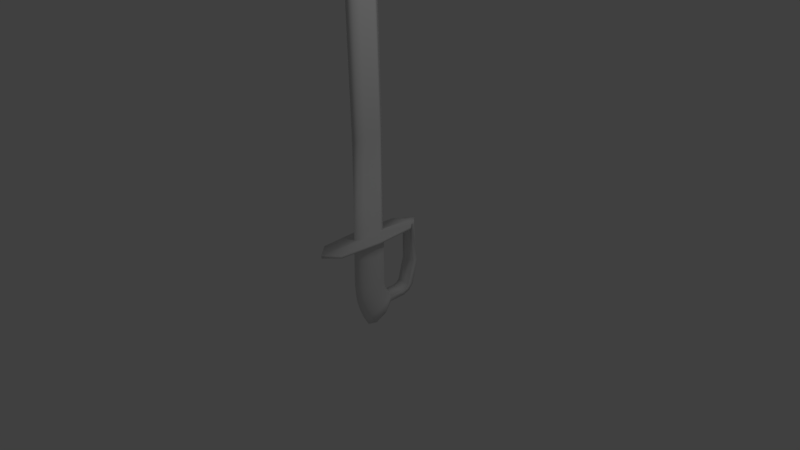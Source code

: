 # Source: Szabla.blend  (saved by Blender 2.78.0; exported with 4.5.12 LTS)
import bpy
from mathutils import Matrix  # noqa: F401  (used for matrix-valued properties, if any)

bpy.ops.wm.read_factory_settings(use_empty=True)
scene = bpy.context.scene
scene.name = 'Scene'

# ---- collections
col_collection_1 = bpy.data.collections.new('Collection 1'); scene.collection.children.link(col_collection_1)

# ---- materials (node trees are filled in below, after node groups)
mat_material = bpy.data.materials.new('Material')
mat_material.alpha_threshold = 0.0
mat_material.use_transparent_shadow = False
mat_material.roughness = 0.5
mat_material.line_color = (0.0, 0.0, 0.0, 1.0)

# ---- material node trees

# ---- world
world_world = bpy.data.worlds.new('World'); scene.world = world_world
world_world.color = (0.05088, 0.05088, 0.05088)
world_world.use_sun_shadow = False
world_world.sun_shadow_jitter_overblur = 0.0
world_world.cycles.sampling_method = 'MANUAL'

# ---- cameras
cam_camera = bpy.data.cameras.new('Camera')
cam_camera.clip_end = 100.0
cam_camera.lens = 35.0
cam_camera.sensor_width = 32.0
cam_camera.sensor_height = 18.0
cam_camera.ortho_scale = 7.314
cam_camera.dof.focus_distance = 0.0
cam_camera.dof.aperture_fstop = 128.0

# ---- lights
light_lamp = bpy.data.lights.new('Lamp', 'POINT')
light_lamp.transmission_factor = 0.0
light_lamp.cutoff_distance = 30.0
light_lamp.energy = 100.0
light_lamp.shadow_buffer_clip_start = 1.001
light_lamp.shadow_soft_size = 0.1
light_lamp.shadow_maximum_resolution = 0.006
light_lamp.use_absolute_resolution = True

# ---- meshes
me_cube = bpy.data.meshes.new('Cube')
me_cube.from_pydata([(0.8536, -0.4806, -1.0), (-0.8536, -0.4806, -1.0), (0.8536, -0.4806, 1.0), (-0.8536, -0.4806, 1.0), (1.207, 0.0, -1.0), (-1.207, 0.0, -1.0), (1.207, 0.0, 1.0), (-1.207, 0.0, 1.0), (-4.592e-08, -0.6797, -1.0), (-4.832e-07, -0.6797, 1.0), (1.203, 0.0, -2.384), (0.8415, -0.4806, 0.0), (-0.8415, -0.4806, 0.0), (-1.19, 0.0, 0.0), (1.19, 0.0, 0.0), (-2.611e-07, -0.6797, 0.0), (1.207, 0.0, -2.086), (0.8536, -0.4806, -2.086), (-4.592e-08, -0.6797, -2.086), (-0.8536, -0.4806, -2.086), (-1.207, 0.0, -2.086), (0.8637, -0.4806, -2.482), (0.04375, -0.6797, -2.72), (-0.7762, -0.4806, -2.957), (-1.116, 0.0, -3.055), (1.415, 0.0, -3.473), (1.342, 0.0, -2.885), (1.014, -0.4806, -3.016), (0.2211, -0.6797, -3.333), (-0.5716, -0.4806, -3.649), (-0.8999, 0.0, -3.78), (1.415, -0.4806, -3.528), (-5.588e-07, -1.05, 1.285), (0.4665, -0.6797, -3.947), (-0.277, -0.4806, -4.367), (-0.585, 0.0, -4.54), (2.9, -0.8512, 1.285), (1.415, 0.0, -3.937), (1.415, -0.4806, -3.943), (3.338, 0.0, 1.285), (-2.955, -0.8512, 1.285), (0.7735, -0.6797, -4.492), (0.1202, -0.4806, -5.041), (-0.1505, 0.0, -5.269), (-3.869, 0.0, 1.285), (0.7735, 0.0, -4.492), (2.49, 0.0, -3.487), (2.508, -0.4806, -3.539), (-3.869, 0.0, 1.098), (-2.955, -0.8512, 1.098), (2.644, 0.0, -3.924), (2.646, -0.4806, -3.93), (1.207, 0.0, 1.383), (0.8536, -0.1407, 1.383), (-5.588e-07, -1.05, 1.098), (2.9, -0.8512, 1.098), (-4.65e-07, -0.2614, 1.383), (-0.8536, -0.3142, 1.383), (-1.207, 0.0, 1.383), (3.357, 0.0, 1.098), (2.783, 0.0, -3.414), (2.824, -0.4806, -3.452), (3.124, 0.0, -3.729), (3.129, -0.4806, -3.733), (2.985, 0.0, -3.24), (3.039, -0.4806, -3.253), (3.435, 0.0, -3.351), (3.441, -0.4806, -3.353), (3.398, 0.0, -1.605), (3.453, -0.4806, -1.604), (3.862, 0.0, -1.601), (3.867, -0.4806, -1.601), (3.356, -0.4269, 1.285), (3.356, -0.4269, 1.098), (4.027, 0.0, 1.285), (4.027, 0.0, 1.098), (3.568, -0.4422, 1.285), (3.568, -0.4422, 1.098), (1.207, 0.0, 8.07), (0.8532, -0.1407, 8.06), (-1.286e-08, -0.2614, 8.033), (-0.8532, -0.3142, 8.007), (-1.207, 0.0, 7.996), (0.4174, -0.2546, 8.046), (0.4176, -0.2546, 1.383), (-0.4102, -0.336, 8.021), (-0.4104, -0.336, 1.383), (0.9386, 0.0, 16.79), (0.5857, -0.1407, 16.77), (-0.6756, -0.336, 16.69), (-1.118, -0.3142, 16.66), (-1.471, 0.0, 16.64), (0.1507, -0.2546, 16.74), (-0.2661, -0.2614, 16.72), (0.2418, 0.0, 27.55), (-0.1083, -0.1407, 27.5), (-1.36, -0.336, 27.32), (-1.799, -0.3143, 27.26), (-2.149, 0.0, 27.21), (-0.54, -0.2547, 27.44), (-0.9535, -0.3232, 27.38), (-1.257, 0.0, 38.18), (-1.607, -0.1408, 38.13), (-2.859, -0.3361, 37.96), (-3.298, -0.3143, 37.9), (-3.648, 0.0, 37.85), (-2.039, -0.2547, 38.07), (-2.452, -0.3232, 38.02), (-2.818, 0.0, 41.91), (-3.072, -0.1408, 41.86), (-3.548, -0.3361, 41.68), (-3.833, -0.3143, 41.62), (-4.173, 0.0, 41.57), (-3.836, -0.2075, 42.01), (-3.251, -0.2547, 41.8), (-3.386, -0.3232, 41.74), (-4.184, 0.0, 42.65), (-4.216, 0.0, 42.24), (-3.783, -0.1095, 42.29), (0.848, -0.4723, -1.0), (-0.848, -0.4723, -1.0), (0.8502, -0.4747, 1.007), (-0.8502, -0.4747, 1.007), (1.199, 0.005912, -1.0), (-1.199, 0.005912, -1.0), (1.202, 0.003516, 1.008), (-1.202, 0.003598, 1.008), (-4.592e-08, -0.6697, -1.0), (-1.704e-06, -0.6723, 1.007), (1.195, 0.005916, -2.385), (0.836, -0.4722, 0.0), (-0.836, -0.4722, 0.0), (-1.182, 0.005898, 0.0), (1.182, 0.005898, 0.0), (-2.611e-07, -0.6697, 0.0), (1.199, 0.00589, -2.086), (0.848, -0.4722, -2.086), (4.787e-05, -0.6697, -2.086), (-0.848, -0.4723, -2.085), (-1.199, 0.005909, -2.085), (0.8584, -0.4721, -2.483), (0.04391, -0.6697, -2.719), (-0.7706, -0.4723, -2.956), (-1.108, 0.005919, -3.053), (1.41, 0.002871, -3.481), (1.334, 0.004906, -2.888), (1.009, -0.4723, -3.018), (0.2213, -0.6697, -3.333), (-0.5663, -0.4723, -3.647), (-0.8923, 0.005919, -3.778), (1.412, -0.4721, -3.532), (-2.009e-05, -1.043, 1.278), (0.4667, -0.6697, -3.947), (-0.272, -0.4723, -4.364), (-0.5778, 0.005915, -4.537), (2.897, -0.844, 1.278), (1.411, -8.24e-05, -3.927), (1.412, -0.473, -3.937), (3.338, 0.0001559, 1.275), (-2.952, -0.844, 1.278), (0.7694, -0.6722, -4.487), (0.1198, -0.474, -5.034), (-0.1479, 0.005307, -5.261), (-3.863, 0.006637, 1.28), (0.767, -1.862e-05, -4.484), (2.491, 0.001088, -3.497), (2.509, -0.4728, -3.545), (-3.863, 0.006626, 1.103), (-2.952, -0.844, 1.105), (2.642, -0.0001178, -3.915), (2.644, -0.474, -3.923), (1.205, 0.004773, 1.374), (0.8514, -0.1337, 1.376), (-5.747e-06, -1.042, 1.105), (2.897, -0.844, 1.105), (-0.0006865, -0.2537, 1.376), (-0.8512, -0.308, 1.375), (-1.203, 0.004305, 1.375), (3.362, -0.005431, 1.104), (2.788, 0.001075, -3.423), (2.827, -0.4726, -3.457), (3.118, -0.0001178, -3.721), (3.124, -0.4741, -3.726), (2.994, 0.001129, -3.245), (3.044, -0.4725, -3.256), (3.426, -0.0001193, -3.347), (3.434, -0.474, -3.349), (3.407, -0.003849, -1.606), (3.459, -0.4729, -1.605), (3.852, -0.003108, -1.6), (3.861, -0.4729, -1.6), (3.354, -0.4213, 1.277), (3.357, -0.4181, 1.103), (4.02, 0.006468, 1.28), (4.017, 0.001183, 1.098), (3.565, -0.4348, 1.278), (3.564, -0.4331, 1.098), (1.203, 0.009291, 8.07), (0.85, -0.1312, 8.059), (-0.0009708, -0.2514, 8.033), (-0.8494, -0.3049, 8.007), (-1.2, 0.007474, 7.997), (0.416, -0.2447, 8.046), (0.4166, -0.247, 1.376), (-0.4109, -0.326, 8.021), (-0.4108, -0.3283, 1.377), (0.9349, 0.00929, 16.79), (0.5826, -0.1312, 16.77), (-0.6761, -0.326, 16.69), (-1.114, -0.3049, 16.66), (-1.464, 0.007472, 16.64), (0.1491, -0.2447, 16.74), (-0.267, -0.2514, 16.72), (0.2381, 0.009291, 27.55), (-0.1114, -0.1312, 27.5), (-1.36, -0.326, 27.32), (-1.795, -0.305, 27.26), (-2.142, 0.007474, 27.21), (-0.5419, -0.2448, 27.44), (-0.9545, -0.3132, 27.38), (-1.261, 0.009193, 38.18), (-1.611, -0.1314, 38.13), (-2.859, -0.3261, 37.96), (-3.294, -0.3051, 37.9), (-3.641, 0.00745, 37.85), (-2.041, -0.245, 38.07), (-2.454, -0.3133, 38.01), (-2.822, 0.008773, 41.91), (-3.076, -0.1321, 41.86), (-3.548, -0.3262, 41.68), (-3.83, -0.305, 41.62), (-4.166, 0.007399, 41.57), (-3.835, -0.1981, 42.01), (-3.254, -0.2455, 41.8), (-3.387, -0.3135, 41.74), (-4.183, 0.009514, 42.65), (-4.212, 0.009206, 42.24), (-3.784, -0.1005, 42.28)], [], [(14, 6, 2, 11), (15, 9, 3, 12), (12, 3, 7, 13), (4, 0, 17, 16), (11, 2, 9, 15), (53, 84, 56, 32, 36), (1, 5, 20, 19), (0, 11, 15, 8), (1, 12, 13, 5), (8, 15, 12, 1), (4, 14, 11, 0), (19, 20, 24, 23), (16, 17, 21, 10), (18, 19, 23, 22), (8, 1, 19, 18), (0, 8, 18, 17), (10, 21, 27, 26), (22, 23, 29, 28), (21, 22, 28, 27), (17, 18, 22, 21), (27, 28, 33, 31), (23, 24, 30, 29), (34, 35, 43, 42), (28, 29, 34, 33), (26, 27, 31, 25), (29, 30, 35, 34), (45, 41, 42, 43), (3, 9, 54, 49), (37, 38, 41, 45), (31, 33, 41, 38), (38, 37, 50, 51), (33, 34, 42, 41), (9, 2, 55, 54), (56, 86, 57, 40, 32), (51, 50, 62, 63), (31, 38, 51, 47), (57, 58, 44, 40), (25, 31, 47, 46), (55, 73, 72, 36), (53, 52, 78, 79), (49, 54, 32, 40), (54, 55, 36, 32), (57, 86, 85, 81), (48, 49, 40, 44), (7, 3, 49, 48), (2, 6, 59, 73, 55), (52, 53, 36, 72, 39), (63, 62, 66, 67), (46, 47, 61, 60), (47, 51, 63, 61), (65, 67, 71, 69), (61, 63, 67, 65), (60, 61, 65, 64), (85, 80, 93, 89), (64, 65, 69, 68), (67, 66, 70, 71), (76, 77, 75, 74), (72, 73, 77, 76), (39, 72, 76, 74), (80, 83, 92, 93), (68, 59, 75, 70), (70, 75, 77, 71), (71, 77, 73, 69), (69, 73, 59, 68), (58, 57, 81, 82), (56, 84, 83, 80), (89, 93, 100, 96), (83, 84, 53, 79), (85, 86, 56, 80), (90, 89, 96, 97), (82, 81, 90, 91), (79, 78, 87, 88), (81, 85, 89, 90), (83, 79, 88, 92), (96, 100, 107, 103), (97, 96, 103, 104), (93, 92, 99, 100), (91, 90, 97, 98), (88, 87, 94, 95), (92, 88, 95, 99), (103, 107, 115, 110), (104, 103, 110, 111), (100, 99, 106, 107), (98, 97, 104, 105), (95, 94, 101, 102), (99, 95, 102, 106), (109, 108, 116), (112, 111, 117), (107, 106, 114, 115), (105, 104, 111, 112), (102, 101, 108, 109), (106, 102, 109, 114), (111, 113, 117), (114, 109, 116, 118), (114, 118, 113, 115), (113, 118, 116, 117), (113, 111, 110, 115), (133, 130, 121, 125), (134, 131, 122, 128), (131, 132, 126, 122), (123, 135, 136, 119), (130, 134, 128, 121), (172, 155, 151, 175, 203), (120, 138, 139, 124), (119, 127, 134, 130), (120, 124, 132, 131), (127, 120, 131, 134), (123, 119, 130, 133), (138, 142, 143, 139), (135, 129, 140, 136), (137, 141, 142, 138), (127, 137, 138, 120), (119, 136, 137, 127), (129, 145, 146, 140), (141, 147, 148, 142), (140, 146, 147, 141), (136, 140, 141, 137), (146, 150, 152, 147), (142, 148, 149, 143), (153, 161, 162, 154), (147, 152, 153, 148), (145, 144, 150, 146), (148, 153, 154, 149), (164, 162, 161, 160), (122, 168, 173, 128), (156, 164, 160, 157), (150, 157, 160, 152), (157, 170, 169, 156), (152, 160, 161, 153), (128, 173, 174, 121), (175, 151, 159, 176, 205), (170, 182, 181, 169), (150, 166, 170, 157), (176, 159, 163, 177), (144, 165, 166, 150), (174, 155, 191, 192), (172, 198, 197, 171), (168, 159, 151, 173), (173, 151, 155, 174), (176, 200, 204, 205), (167, 163, 159, 168), (126, 167, 168, 122), (121, 174, 192, 178, 125), (171, 158, 191, 155, 172), (182, 186, 185, 181), (165, 179, 180, 166), (166, 180, 182, 170), (184, 188, 190, 186), (180, 184, 186, 182), (179, 183, 184, 180), (204, 208, 212, 199), (183, 187, 188, 184), (186, 190, 189, 185), (195, 193, 194, 196), (191, 195, 196, 192), (158, 193, 195, 191), (199, 212, 211, 202), (187, 189, 194, 178), (189, 190, 196, 194), (190, 188, 192, 196), (188, 187, 178, 192), (177, 201, 200, 176), (175, 199, 202, 203), (208, 215, 219, 212), (202, 198, 172, 203), (204, 199, 175, 205), (209, 216, 215, 208), (201, 210, 209, 200), (198, 207, 206, 197), (200, 209, 208, 204), (202, 211, 207, 198), (215, 222, 226, 219), (216, 223, 222, 215), (212, 219, 218, 211), (210, 217, 216, 209), (207, 214, 213, 206), (211, 218, 214, 207), (222, 229, 234, 226), (223, 230, 229, 222), (219, 226, 225, 218), (217, 224, 223, 216), (214, 221, 220, 213), (218, 225, 221, 214), (228, 235, 227), (231, 236, 230), (226, 234, 233, 225), (224, 231, 230, 223), (221, 228, 227, 220), (225, 233, 228, 221), (230, 236, 232), (233, 237, 235, 228), (233, 234, 232, 237), (232, 236, 235, 237), (232, 234, 229, 230), (5, 13, 132, 124), (14, 4, 123, 133), (4, 16, 135, 123), (59, 6, 125, 178), (20, 5, 124, 139), (13, 7, 126, 132), (6, 14, 133, 125), (16, 10, 129, 135), (10, 26, 145, 129), (24, 20, 139, 143), (35, 30, 149, 154), (30, 24, 143, 149), (43, 35, 154, 162), (26, 25, 144, 145), (44, 58, 177, 163), (7, 48, 167, 126), (45, 43, 162, 164), (37, 45, 164, 156), (50, 37, 156, 169), (25, 46, 165, 144), (48, 44, 163, 167), (58, 82, 201, 177), (52, 39, 158, 171), (66, 62, 181, 185), (62, 50, 169, 181), (46, 60, 179, 165), (70, 66, 185, 189), (60, 64, 183, 179), (68, 70, 189, 187), (64, 68, 187, 183), (74, 75, 194, 193), (39, 74, 193, 158), (75, 59, 178, 194), (78, 52, 171, 197), (82, 91, 210, 201), (87, 78, 197, 206), (91, 98, 217, 210), (94, 87, 206, 213), (98, 105, 224, 217), (101, 94, 213, 220), (105, 112, 231, 224), (108, 101, 220, 227), (117, 116, 235, 236), (112, 117, 236, 231), (116, 108, 227, 235)])
me_cube.polygons.foreach_set('use_smooth', [True] * 239)
me_cube.materials.append(mat_material)
me_cube.use_remesh_preserve_volume = False
me_cube.use_remesh_preserve_attributes = False
me_cube.use_mirror_vertex_groups = False
me_cube.update()

# ---- objects
ob_cube = bpy.data.objects.new('Cube', me_cube)
ob_lamp = bpy.data.objects.new('Lamp', light_lamp)
ob_camera = bpy.data.objects.new('Camera', cam_camera)

# ---- transforms, parenting, visibility, modifiers, constraints
ob_cube.location = (0.0, 0.0, 0.0)
ob_cube.rotation_euler = (0.0, 0.0, 1.571)
ob_cube.scale = (0.2, 0.2, 0.2)
ob_cube.lock_rotations_4d = False
ob_cube.empty_display_type = 'ARROWS'
ob_cube.lineart.crease_threshold = 0.0
_m = ob_cube.modifiers.new('Mirror', 'MIRROR')
_m.use_axis = (False, True, False)
_m.use_clip = True
ob_lamp.location = (4.076, 1.005, 5.904)
ob_lamp.rotation_euler = (0.6503, 0.05522, 1.866)
ob_lamp.lock_rotations_4d = False
ob_lamp.empty_display_type = 'ARROWS'
ob_lamp.color = (0.0, 0.0, 0.0, 0.0)
ob_lamp.lineart.crease_threshold = 0.0
ob_camera.location = (7.481, -6.508, 5.344)
ob_camera.rotation_euler = (1.109, 0.0, 0.8149)
ob_camera.lock_rotations_4d = False
ob_camera.empty_display_type = 'ARROWS'
ob_camera.color = (0.0, 0.0, 0.0, 0.0)
ob_camera.display_type = 'WIRE'
ob_camera.lineart.crease_threshold = 0.0

# ---- collection membership
col_collection_1.objects.link(ob_cube)
col_collection_1.objects.link(ob_lamp)
col_collection_1.objects.link(ob_camera)

# ---- scene / render settings (as saved in the file)
scene.camera = ob_camera
scene.frame_start = 1; scene.frame_end = 250; scene.frame_set(1)
scene.render.engine = 'BLENDER_EEVEE_NEXT'
scene.render.resolution_percentage = 50
scene.render.dither_intensity = 0.0
scene.cycles.use_denoising = False
scene.cycles.samples = 128
scene.cycles.sampling_pattern = 'TABULATED_SOBOL'
scene.cycles.light_sampling_threshold = 0.0
scene.cycles.use_adaptive_sampling = False
scene.cycles.use_light_tree = False
scene.cycles.blur_glossy = 0.0
scene.cycles.sample_clamp_indirect = 0.0
scene.view_settings.view_transform = 'Standard'
bpy.context.view_layer.update()
